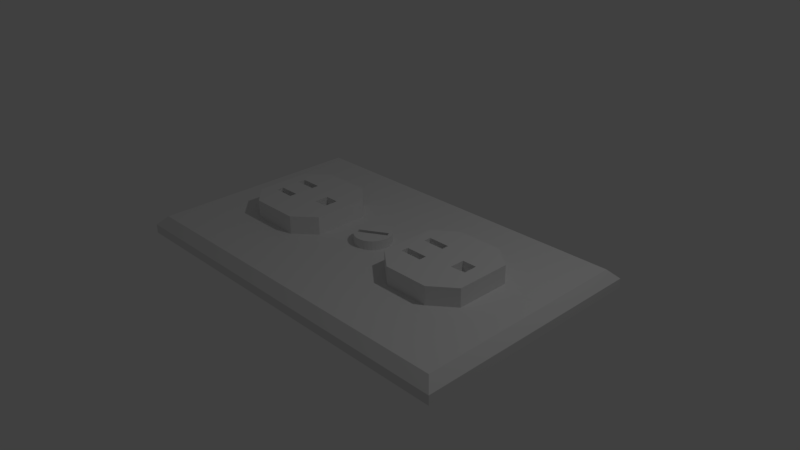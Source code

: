 # Source: socket.blend  (saved by Blender 2.77.0; exported with 4.5.12 LTS)
import bpy
from mathutils import Matrix  # noqa: F401  (used for matrix-valued properties, if any)

bpy.ops.wm.read_factory_settings(use_empty=True)
scene = bpy.context.scene
scene.name = 'Scene'

# ---- collections
col_collection_1 = bpy.data.collections.new('Collection 1'); scene.collection.children.link(col_collection_1)

# ---- materials (node trees are filled in below, after node groups)
mat_material = bpy.data.materials.new('Material')
mat_material.alpha_threshold = 0.0
mat_material.use_transparent_shadow = False
mat_material.roughness = 0.5
mat_material.line_color = (0.0, 0.0, 0.0, 1.0)

# ---- material node trees

# ---- world
world_world = bpy.data.worlds.new('World'); scene.world = world_world
world_world.color = (0.05088, 0.05088, 0.05088)
world_world.use_sun_shadow = False
world_world.sun_shadow_jitter_overblur = 0.0
world_world.cycles.sampling_method = 'MANUAL'

# ---- cameras
cam_camera = bpy.data.cameras.new('Camera')
cam_camera.clip_end = 100.0
cam_camera.lens = 35.0
cam_camera.sensor_width = 32.0
cam_camera.sensor_height = 18.0
cam_camera.ortho_scale = 7.314
cam_camera.dof.focus_distance = 0.0
cam_camera.dof.aperture_fstop = 128.0

# ---- lights
light_lamp = bpy.data.lights.new('Lamp', 'POINT')
light_lamp.transmission_factor = 0.0
light_lamp.cutoff_distance = 30.0
light_lamp.energy = 100.0
light_lamp.shadow_buffer_clip_start = 1.001
light_lamp.shadow_soft_size = 0.1
light_lamp.shadow_maximum_resolution = 0.006
light_lamp.use_absolute_resolution = True

# ---- meshes
me_cube = bpy.data.meshes.new('Cube')
me_cube.from_pydata([(1.463, -0.1, 0.4375), (1.663, -0.1, 0.4375), (1.463, 0.1, 0.4375), (1.663, 0.1, 0.4375), (1.463, 0.1, 0.3125), (1.463, -0.1, 0.3125), (1.663, -0.1, 0.3125), (1.663, 0.1, 0.3125), (0.7875, 0.1375, 0.4375), (1.088, 0.1375, 0.4375), (0.7875, 0.2375, 0.4375), (1.088, 0.2375, 0.4375), (0.7875, 0.2325, 0.3146), (0.7875, 0.1325, 0.3146), (1.088, 0.1325, 0.3146), (1.088, 0.2325, 0.3146), (0.7899, -0.2375, 0.4375), (1.09, -0.2375, 0.4375), (0.7875, -0.1375, 0.4375), (1.088, -0.1375, 0.4375), (0.7869, -0.1375, 0.3125), (0.7869, -0.2375, 0.3125), (1.088, -0.2375, 0.3125), (1.088, -0.1375, 0.3125), (-0.1576, -0.1271, 0.3125), (0.1888, 0.07294, 0.3125), (-0.1888, -0.07294, 0.3125), (0.1576, 0.1271, 0.3125), (-0.1888, -0.07294, 0.1875), (-0.1576, -0.1271, 0.1875), (0.1888, 0.07294, 0.1875), (0.1576, 0.1271, 0.1875), (-1.038, -0.1, 0.4375), (-0.8375, -0.1, 0.4375), (-1.038, 0.1, 0.4375), (-0.8375, 0.1, 0.4375), (-1.038, 0.1, 0.3125), (-1.038, -0.1, 0.3125), (-0.8375, -0.1, 0.3125), (-0.8375, 0.1, 0.3125), (-1.713, 0.1375, 0.4375), (-1.413, 0.1375, 0.4375), (-1.713, 0.2375, 0.4375), (-1.413, 0.2375, 0.4375), (-1.713, 0.2375, 0.3125), (-1.713, 0.1375, 0.3125), (-1.413, 0.1375, 0.3125), (-1.413, 0.2375, 0.3125), (-1.713, -0.2375, 0.4375), (-1.413, -0.2375, 0.4375), (-1.713, -0.1375, 0.4375), (-1.413, -0.1375, 0.4375), (-1.713, -0.1375, 0.3125), (-1.713, -0.2375, 0.3125), (-1.413, -0.2375, 0.3125), (-1.413, -0.1375, 0.3125), (0.0, 0.25, 0.0625), (0.0, 0.25, 0.3125), (0.04877, 0.2452, 0.0625), (0.04877, 0.2452, 0.3125), (0.09567, 0.231, 0.0625), (0.09567, 0.231, 0.3125), (0.1389, 0.2079, 0.0625), (0.1389, 0.2079, 0.3125), (0.1768, 0.1768, 0.0625), (0.1768, 0.1768, 0.3125), (0.2079, 0.1389, 0.0625), (0.2079, 0.1389, 0.3125), (0.231, 0.09567, 0.0625), (0.231, 0.09567, 0.3125), (0.2452, 0.04877, 0.0625), (0.2452, 0.04877, 0.3125), (0.25, 1.887e-08, 0.0625), (0.25, 1.887e-08, 0.3125), (0.2452, -0.04877, 0.0625), (0.2452, -0.04877, 0.3125), (0.231, -0.09567, 0.0625), (0.231, -0.09567, 0.3125), (0.2079, -0.1389, 0.0625), (0.2079, -0.1389, 0.3125), (0.1768, -0.1768, 0.0625), (0.1768, -0.1768, 0.3125), (0.1389, -0.2079, 0.0625), (0.1389, -0.2079, 0.3125), (0.09567, -0.231, 0.0625), (0.09567, -0.231, 0.3125), (0.04877, -0.2452, 0.0625), (0.04877, -0.2452, 0.3125), (-8.146e-08, -0.25, 0.0625), (-8.146e-08, -0.25, 0.3125), (-0.04877, -0.2452, 0.0625), (-0.04877, -0.2452, 0.3125), (-0.09567, -0.231, 0.0625), (-0.09567, -0.231, 0.3125), (-0.1389, -0.2079, 0.0625), (-0.1389, -0.2079, 0.3125), (-0.1768, -0.1768, 0.0625), (-0.1768, -0.1768, 0.3125), (-0.2079, -0.1389, 0.0625), (-0.2079, -0.1389, 0.3125), (-0.231, -0.09567, 0.0625), (-0.231, -0.09567, 0.3125), (-0.2452, -0.04877, 0.0625), (-0.2452, -0.04877, 0.3125), (-0.25, 2.414e-07, 0.0625), (-0.25, 2.414e-07, 0.3125), (-0.2452, 0.04877, 0.0625), (-0.2452, 0.04877, 0.3125), (-0.231, 0.09567, 0.0625), (-0.231, 0.09567, 0.3125), (-0.2079, 0.1389, 0.0625), (-0.2079, 0.1389, 0.3125), (-0.1768, 0.1768, 0.0625), (-0.1768, 0.1768, 0.3125), (-0.1389, 0.2079, 0.0625), (-0.1389, 0.2079, 0.3125), (-0.09567, 0.231, 0.0625), (-0.09567, 0.231, 0.3125), (-0.04877, 0.2452, 0.0625), (-0.04877, 0.2452, 0.3125), (-2.5, -1.5, 0.0625), (-2.5, -1.5, 0.1875), (-2.5, 1.5, 0.0625), (-2.5, 1.5, 0.1875), (2.5, -1.5, 0.0625), (2.5, -1.5, 0.1875), (2.5, 1.5, 0.0625), (2.5, 1.5, 0.1875), (2.625, 1.625, -0.0625), (2.625, -1.625, -0.0625), (-2.625, -1.625, -0.0625), (-2.625, 1.625, -0.0625), (2.625, 1.625, 0.0625), (2.625, -1.625, 0.0625), (-2.625, -1.625, 0.0625), (-2.625, 1.625, 0.0625), (-2.5, 0.0, 0.1875), (0.0, 1.5, 0.1875), (2.5, 0.0, 0.1875), (0.0, -1.5, 0.1875), (0.0, 0.0, 0.1875), (-2.5, 0.75, 0.1875), (1.25, 1.5, 0.1875), (2.5, -0.75, 0.1875), (-1.25, -1.5, 0.1875), (-2.5, -0.75, 0.1875), (-1.25, 1.5, 0.1875), (2.5, 0.75, 0.1875), (1.25, -1.5, 0.1875), (1.875, 0.0, 0.4375), (-1.25, -0.625, 0.1875), (0.0, -0.75, 0.1875), (0.0, 0.75, 0.1875), (1.25, 0.75, 0.1875), (1.25, -0.75, 0.1875), (-1.25, -0.75, 0.1875), (-1.25, 0.75, 0.1875), (-2.5, 1.125, 0.1875), (1.875, 1.5, 0.1875), (2.5, -1.125, 0.1875), (-1.875, -1.5, 0.1875), (-2.5, -0.375, 0.1875), (-0.625, 1.5, 0.1875), (2.5, 0.375, 0.1875), (0.625, -1.5, 0.1875), (-1.875, 0.0, 0.1875), (0.625, 0.0, 0.1875), (0.0, -1.125, 0.1875), (0.0, 0.375, 0.1875), (-2.5, 0.375, 0.1875), (0.625, 1.5, 0.1875), (2.5, -0.375, 0.1875), (-0.625, -1.5, 0.1875), (-2.5, -1.125, 0.1875), (-1.875, 1.5, 0.1875), (2.5, 1.125, 0.1875), (1.875, -1.5, 0.1875), (-0.625, 0.0, 0.1875), (1.875, 0.0, 0.1875), (0.0, -0.375, 0.1875), (0.0, 1.125, 0.1875), (0.625, 0.75, 0.1875), (1.875, 0.75, 0.1875), (1.25, 0.375, 0.1875), (1.25, 1.125, 0.1875), (0.625, -0.75, 0.1875), (1.875, -0.75, 0.1875), (1.25, -1.125, 0.1875), (1.25, -0.375, 0.1875), (-1.875, -0.75, 0.1875), (-0.625, -0.75, 0.1875), (-1.25, -1.125, 0.1875), (-1.25, -0.375, 0.1875), (-1.875, 0.75, 0.1875), (-0.625, 0.75, 0.1875), (-1.25, 0.375, 0.1875), (-1.25, 1.125, 0.1875), (-0.625, 1.125, 0.1875), (-0.625, 0.375, 0.1875), (-1.875, 0.375, 0.1875), (-0.625, -0.375, 0.1875), (-0.625, -1.125, 0.1875), (-1.875, -1.125, 0.1875), (1.875, -0.375, 0.1875), (1.875, -1.125, 0.1875), (0.625, -1.125, 0.1875), (1.875, 1.125, 0.1875), (1.875, 0.375, 0.1875), (0.625, 0.375, 0.1875), (0.625, 1.125, 0.1875), (0.625, -0.375, 0.1875), (-1.875, -0.375, 0.1875), (-1.875, 1.125, 0.1875), (-0.625, 0.0, 0.4375), (-1.25, 0.0, 0.4375), (-1.25, 0.375, 0.4375), (-1.875, 0.0, 0.4375), (-1.25, -0.375, 0.4375), (-0.625, 0.375, 0.4375), (-1.875, 0.375, 0.4375), (-0.625, -0.375, 0.4375), (-1.875, -0.375, 0.4375), (1.25, 0.0, 0.4375), (1.25, 0.375, 0.4375), (0.625, 0.0, 0.4375), (1.25, -0.375, 0.4375), (1.875, -0.375, 0.4375), (1.875, 0.375, 0.4375), (0.625, 0.375, 0.4375), (0.625, -0.375, 0.4375), (-1.594, -0.625, 0.1875), (-1.25, -0.625, 0.4375), (-1.594, -0.625, 0.4375), (-0.9063, -0.625, 0.1875), (-1.25, -0.625, 0.1875), (-0.9063, -0.625, 0.4375), (-1.25, -0.625, 0.4375), (-0.9063, 0.625, 0.1875), (-0.9063, 0.625, 0.4375), (-1.25, 0.625, 0.1875), (-1.25, 0.625, 0.4375), (-1.594, 0.625, 0.4375), (-1.594, 0.625, 0.1875), (-1.25, 0.625, 0.1875), (-1.25, 0.625, 0.4375), (1.25, -0.625, 0.4375), (1.25, -0.625, 0.1875), (1.562, -0.625, 0.1875), (1.562, -0.625, 0.4375), (0.9375, -0.625, 0.1875), (0.9375, -0.625, 0.4375), (0.9375, 0.625, 0.4375), (0.9375, 0.625, 0.1875), (1.563, 0.625, 0.1875), (1.25, 0.625, 0.1875), (1.563, 0.625, 0.4375), (1.25, 0.625, 0.4375), (0.7869, -0.2375, 0.4375), (1.087, -0.2375, 0.4375), (1.088, -0.1375, 0.4375), (0.7869, -0.1375, 0.4375), (0.7875, 0.1375, 0.4375), (1.087, 0.1375, 0.4375), (1.087, 0.2375, 0.4375), (0.7875, 0.2375, 0.4375), (1.663, 0.0, 0.4375), (1.463, 0.0, 0.4375), (1.462, -0.1, 0.4375), (1.662, -0.1, 0.4375), (1.663, 0.1, 0.4375), (1.463, 0.1, 0.4375), (-1.713, -0.2375, 0.4375), (-1.413, -0.2375, 0.4375), (-1.413, -0.1375, 0.4375), (-1.713, -0.1375, 0.4375), (-1.713, 0.1375, 0.4375), (-1.413, 0.1375, 0.4375), (-1.413, 0.2375, 0.4375), (-1.713, 0.2375, 0.4375), (-0.8375, 0.0, 0.4375), (-1.038, 0.0, 0.4375), (-1.038, -0.1, 0.4375), (-0.8375, -0.1, 0.4375), (-0.8375, 0.1, 0.4375), (-1.038, 0.1, 0.4375), (-0.1576, -0.1271, 0.3125), (0.1888, 0.07294, 0.3125), (0.1576, 0.1271, 0.3125), (-0.1888, -0.07294, 0.3125)], [], [(5, 6, 7, 4), (1, 3, 7, 6), (2, 0, 5, 4), (3, 2, 4, 7), (0, 1, 6, 5), (13, 14, 15, 12), (11, 10, 12, 15), (8, 9, 14, 13), (9, 11, 15, 14), (10, 8, 13, 12), (21, 22, 23, 20), (19, 18, 20, 23), (16, 17, 22, 21), (17, 19, 23, 22), (18, 16, 21, 20), (29, 30, 31, 28), (25, 27, 31, 30), (26, 24, 29, 28), (27, 26, 28, 31), (24, 25, 30, 29), (37, 38, 39, 36), (34, 32, 37, 36), (35, 34, 36, 39), (32, 33, 38, 37), (33, 35, 39, 38), (45, 46, 47, 44), (43, 42, 44, 47), (40, 41, 46, 45), (41, 43, 47, 46), (42, 40, 45, 44), (53, 54, 55, 52), (49, 51, 55, 54), (50, 48, 53, 52), (51, 50, 52, 55), (48, 49, 54, 53), (56, 57, 59, 58), (58, 59, 61, 60), (60, 61, 63, 62), (62, 63, 65, 64), (64, 65, 67, 66), (66, 67, 69, 68), (68, 69, 71, 70), (70, 71, 73, 72), (72, 73, 75, 74), (74, 75, 77, 76), (76, 77, 79, 78), (78, 79, 81, 80), (80, 81, 83, 82), (82, 83, 85, 84), (84, 85, 87, 86), (86, 87, 89, 88), (88, 89, 91, 90), (90, 91, 93, 92), (92, 93, 95, 94), (94, 95, 97, 96), (96, 97, 99, 98), (98, 99, 101, 100), (100, 101, 103, 102), (102, 103, 105, 104), (104, 105, 107, 106), (106, 107, 109, 108), (108, 109, 111, 110), (110, 111, 113, 112), (112, 113, 115, 114), (114, 115, 117, 116), (59, 57, 119, 117, 115, 113, 111, 109, 107, 105, 103, 101, 288, 287, 286, 69, 67, 65, 63, 61), (116, 117, 119, 118), (118, 119, 57, 56), (56, 58, 60, 62, 64, 66, 68, 70, 72, 74, 76, 78, 80, 82, 84, 86, 88, 90, 92, 94, 96, 98, 100, 102, 104, 106, 108, 110, 112, 114, 116, 118), (121, 173, 145, 161, 136, 169, 141, 157, 123, 122, 120), (123, 174, 146, 162, 137, 170, 142, 158, 127, 126, 122), (127, 175, 147, 163, 138, 171, 143, 159, 125, 124, 126), (125, 176, 148, 164, 139, 172, 144, 160, 121, 120, 124), (120, 122, 126, 124), (212, 174, 123, 157), (128, 129, 130, 131), (132, 135, 134, 133), (128, 132, 133, 129), (129, 133, 134, 130), (130, 134, 135, 131), (132, 128, 131, 135), (121, 134, 133, 125, 176, 148, 164, 139, 172, 144, 160), (123, 135, 134, 121, 173, 145, 161, 136, 169, 141, 157), (127, 132, 135, 123, 174, 146, 162, 137, 170, 142, 158), (125, 133, 132, 127, 175, 147, 163, 138, 171, 143, 159), (211, 165, 136, 161), (210, 166, 140, 179), (209, 170, 137, 180), (208, 181, 152, 168), (207, 182, 153, 183), (206, 158, 142, 184), (205, 185, 151, 167), (204, 186, 154, 187), (225, 229, 250, 245), (202, 189, 145, 173), (201, 190, 155, 191), (200, 177, 213, 220), (199, 193, 141, 169), (198, 194, 156, 195), (197, 162, 146, 196), (194, 197, 196, 156), (152, 180, 197, 194), (180, 137, 162, 197), (165, 211, 221, 216), (140, 168, 198, 177), (168, 152, 194, 198), (165, 199, 169, 136), (177, 198, 218, 213), (195, 156, 193, 199), (190, 200, 192, 155), (151, 179, 200, 190), (179, 140, 177, 200), (172, 201, 191, 144), (139, 167, 201, 172), (167, 151, 190, 201), (160, 202, 173, 121), (144, 191, 202, 160), (191, 155, 189, 202), (186, 203, 188, 154), (143, 171, 203, 186), (171, 138, 178, 203), (176, 204, 187, 148), (125, 159, 204, 176), (159, 143, 186, 204), (164, 205, 167, 139), (148, 187, 205, 164), (187, 154, 185, 205), (182, 206, 184, 153), (147, 175, 206, 182), (175, 127, 158, 206), (166, 210, 229, 224), (138, 163, 207, 178), (163, 147, 182, 207), (166, 208, 168, 140), (229, 210, 249, 250), (183, 153, 181, 208), (181, 209, 180, 152), (153, 184, 209, 181), (184, 142, 170, 209), (185, 210, 179, 151), (154, 188, 210, 185), (208, 166, 224, 228), (189, 211, 161, 145), (155, 192, 211, 189), (199, 165, 216, 219), (193, 212, 157, 141), (156, 196, 212, 193), (196, 146, 174, 212), (220, 213, 279, 282, 281, 280, 214, 217), (213, 218, 215, 214, 280, 284, 283, 279), (214, 276, 275, 278, 219, 216), (217, 272, 271, 274, 216, 221), (198, 195, 239, 237), (221, 211, 230, 232), (219, 215, 244, 241), (220, 217, 236, 235), (226, 149, 265, 268, 267, 266, 222, 225), (149, 227, 223, 222, 266, 270, 269, 265), (222, 223, 263, 262, 261, 264, 228, 224), (225, 222, 259, 258, 257, 229), (178, 207, 227, 149), (228, 223, 256, 251), (203, 178, 149, 226), (208, 228, 251, 252), (230, 150, 231, 232), (217, 221, 232, 231), (211, 192, 150, 230), (192, 217, 231, 150), (234, 233, 235, 236), (217, 192, 234, 236), (200, 220, 235, 233), (192, 200, 233, 234), (237, 239, 240, 238), (218, 198, 237, 238), (215, 218, 238, 240), (195, 215, 240, 239), (243, 242, 241, 244), (195, 199, 242, 243), (199, 219, 241, 242), (215, 195, 243, 244), (249, 246, 245, 250), (246, 247, 248, 245), (188, 203, 247, 246), (210, 188, 246, 249), (226, 225, 245, 248), (203, 226, 248, 247), (253, 254, 256, 255), (254, 252, 251, 256), (223, 227, 255, 256), (207, 183, 254, 253), (227, 207, 253, 255), (183, 208, 252, 254), (229, 257, 260, 259, 222, 224), (228, 264, 263, 223), (216, 274, 273, 272, 217, 214), (219, 278, 277, 276, 214, 215), (69, 286, 285, 288, 101, 99, 97, 95, 93, 91, 89, 87, 85, 83, 81, 79, 77, 75, 73, 71)])
_uv = me_cube.uv_layers.new(name='UVMap')
_uv.uv.foreach_set('vector', [0.5147, 0.4356, 0.531, 0.4356, 0.531, 0.4519, 0.5147, 0.4519, 0.4714, 0.431, 0.4641, 0.4294, 0.4512, 0.4188, 0.4819, 0.4188, 0.4633, 0.4368, 0.4706, 0.4384, 0.4835, 0.449, 0.4528, 0.449, 0.4641, 0.4294, 0.4633, 0.4368, 0.4528, 0.449, 0.4512, 0.4188, 0.4706, 0.4384, 0.4714, 0.431, 0.4819, 0.4188, 0.4835, 0.449, 0.4248, 0.45, 0.4492, 0.45, 0.4492, 0.4581, 0.4248, 0.4581, 0.5227, 0.3444, 0.5214, 0.3519, 0.5125, 0.3691, 0.5125, 0.3272, 0.5248, 0.3525, 0.5261, 0.3439, 0.5343, 0.3306, 0.5347, 0.3663, 0.5261, 0.3439, 0.5227, 0.3444, 0.5125, 0.3272, 0.5343, 0.3306, 0.5214, 0.3519, 0.5248, 0.3525, 0.5347, 0.3663, 0.5125, 0.3691, 0.3998, 0.45, 0.4243, 0.45, 0.4243, 0.4581, 0.3998, 0.4581, 0.4582, 0.3728, 0.4519, 0.3736, 0.4397, 0.3682, 0.4728, 0.3583, 0.4525, 0.3763, 0.4581, 0.3751, 0.4813, 0.3856, 0.439, 0.3856, 0.4581, 0.3751, 0.4582, 0.3728, 0.4728, 0.3583, 0.4813, 0.3856, 0.4519, 0.3736, 0.4525, 0.3763, 0.439, 0.3856, 0.4397, 0.3682, 0.3472, 0.4503, 0.3798, 0.4503, 0.3798, 0.4554, 0.3472, 0.4554, 0.4902, 0.3861, 0.4932, 0.4043, 0.4707, 0.397, 0.471, 0.395, 0.442, 0.4043, 0.439, 0.3861, 0.4615, 0.3934, 0.4612, 0.3954, 0.4932, 0.4043, 0.442, 0.4043, 0.4612, 0.3954, 0.4707, 0.397, 0.439, 0.3861, 0.4902, 0.3861, 0.471, 0.395, 0.4615, 0.3934, 0.5147, 0.4188, 0.531, 0.4188, 0.531, 0.4351, 0.5147, 0.4351, 0.484, 0.4512, 0.484, 0.4204, 0.4962, 0.4309, 0.4946, 0.4382, 0.5142, 0.4496, 0.484, 0.4512, 0.4946, 0.4382, 0.502, 0.4391, 0.484, 0.4204, 0.5142, 0.4188, 0.5036, 0.4318, 0.4962, 0.4309, 0.5142, 0.4188, 0.5142, 0.4496, 0.502, 0.4391, 0.5036, 0.4318, 0.2974, 0.4503, 0.3218, 0.4503, 0.3218, 0.4585, 0.2974, 0.4585, 0.5196, 0.396, 0.5112, 0.3944, 0.4937, 0.3861, 0.5334, 0.3861, 0.5107, 0.398, 0.5192, 0.3995, 0.5366, 0.4078, 0.4969, 0.4078, 0.5192, 0.3995, 0.5196, 0.396, 0.5334, 0.3861, 0.5366, 0.4078, 0.5112, 0.3944, 0.5107, 0.398, 0.4969, 0.4078, 0.4937, 0.3861, 0.3223, 0.4503, 0.3467, 0.4503, 0.3467, 0.4585, 0.3223, 0.4585, 0.4986, 0.3526, 0.5022, 0.3531, 0.512, 0.3669, 0.4903, 0.3701, 0.5038, 0.3446, 0.5002, 0.3442, 0.4903, 0.3303, 0.512, 0.3272, 0.5022, 0.3531, 0.5038, 0.3446, 0.512, 0.3272, 0.512, 0.3669, 0.5002, 0.3442, 0.4986, 0.3526, 0.4903, 0.3701, 0.4903, 0.3303, 0.4944, 0.295, 0.4956, 0.2873, 0.4984, 0.2862, 0.4953, 0.2953, 0.4953, 0.2953, 0.4984, 0.2862, 0.5027, 0.2847, 0.4962, 0.2959, 0.4962, 0.2959, 0.5027, 0.2847, 0.5108, 0.2826, 0.497, 0.2966, 0.497, 0.2966, 0.5108, 0.2826, 0.5169, 0.2869, 0.4976, 0.2974, 0.4976, 0.2974, 0.5169, 0.2869, 0.5206, 0.294, 0.498, 0.2983, 0.498, 0.2983, 0.5206, 0.294, 0.5174, 0.3017, 0.4981, 0.2993, 0.4981, 0.2993, 0.5174, 0.3017, 0.5117, 0.306, 0.498, 0.3004, 0.498, 0.3004, 0.5117, 0.306, 0.5064, 0.3075, 0.4977, 0.3013, 0.4977, 0.3013, 0.5064, 0.3075, 0.503, 0.3082, 0.4972, 0.3022, 0.4972, 0.3022, 0.503, 0.3082, 0.5006, 0.3086, 0.4966, 0.303, 0.4966, 0.303, 0.5006, 0.3086, 0.4988, 0.3091, 0.4959, 0.3036, 0.4959, 0.3036, 0.4988, 0.3091, 0.4973, 0.3095, 0.4951, 0.3041, 0.4951, 0.3041, 0.4973, 0.3095, 0.4958, 0.31, 0.4944, 0.3044, 0.4944, 0.3044, 0.4958, 0.31, 0.4943, 0.3105, 0.4935, 0.3045, 0.4935, 0.3045, 0.4943, 0.3105, 0.4927, 0.3112, 0.4927, 0.3045, 0.4927, 0.3045, 0.4927, 0.3112, 0.4906, 0.312, 0.4918, 0.3043, 0.4918, 0.3043, 0.4906, 0.312, 0.4878, 0.3131, 0.4909, 0.304, 0.4909, 0.304, 0.4878, 0.3131, 0.4835, 0.3146, 0.49, 0.3035, 0.49, 0.3035, 0.4835, 0.3146, 0.4754, 0.3167, 0.4892, 0.3028, 0.4892, 0.3028, 0.4754, 0.3167, 0.4692, 0.3125, 0.4886, 0.3019, 0.4886, 0.3019, 0.4692, 0.3125, 0.4655, 0.3053, 0.4882, 0.301, 0.4882, 0.301, 0.4655, 0.3053, 0.4687, 0.2976, 0.4881, 0.3, 0.4881, 0.3, 0.4687, 0.2976, 0.4744, 0.2933, 0.4882, 0.2989, 0.4882, 0.2989, 0.4744, 0.2933, 0.4797, 0.2918, 0.4885, 0.298, 0.4885, 0.298, 0.4797, 0.2918, 0.4832, 0.2911, 0.489, 0.2971, 0.489, 0.2971, 0.4832, 0.2911, 0.4856, 0.2907, 0.4896, 0.2963, 0.4896, 0.2963, 0.4856, 0.2907, 0.4874, 0.2902, 0.4903, 0.2957, 0.4903, 0.2957, 0.4874, 0.2902, 0.4889, 0.2898, 0.4911, 0.2953, 0.4911, 0.2953, 0.4889, 0.2898, 0.4904, 0.2893, 0.4918, 0.2949, 0.4918, 0.2949, 0.4904, 0.2893, 0.4919, 0.2888, 0.4927, 0.2948, 0.4984, 0.2862, 0.4956, 0.2873, 0.4935, 0.2881, 0.4919, 0.2888, 0.4904, 0.2893, 0.4889, 0.2898, 0.4874, 0.2902, 0.4856, 0.2907, 0.4832, 0.2911, 0.4797, 0.2918, 0.4744, 0.2933, 0.4687, 0.2976, 0.4542, 0.2725, 0.547, 0.2728, 0.5319, 0.3267, 0.5174, 0.3017, 0.5206, 0.294, 0.5169, 0.2869, 0.5108, 0.2826, 0.5027, 0.2847, 0.4927, 0.2948, 0.4919, 0.2888, 0.4935, 0.2881, 0.4935, 0.2948, 0.4935, 0.2948, 0.4935, 0.2881, 0.4956, 0.2873, 0.4944, 0.295, 0.4944, 0.295, 0.4953, 0.2953, 0.4962, 0.2959, 0.497, 0.2966, 0.4976, 0.2974, 0.498, 0.2983, 0.4981, 0.2993, 0.498, 0.3004, 0.4977, 0.3013, 0.4972, 0.3022, 0.4966, 0.303, 0.4959, 0.3036, 0.4951, 0.3041, 0.4944, 0.3044, 0.4935, 0.3045, 0.4927, 0.3045, 0.4918, 0.3043, 0.4909, 0.304, 0.49, 0.3035, 0.4892, 0.3028, 0.4886, 0.3019, 0.4882, 0.301, 0.4881, 0.3, 0.4882, 0.2989, 0.4885, 0.298, 0.489, 0.2971, 0.4896, 0.2963, 0.4903, 0.2957, 0.4911, 0.2953, 0.4918, 0.2949, 0.4927, 0.2948, 0.4935, 0.2948, 0.464, 0.7276, 0.4623, 0.7128, 0.4623, 0.6944, 0.4628, 0.6728, 0.4636, 0.6489, 0.4648, 0.6215, 0.4673, 0.5768, 0.4726, 0.5019, 0.4818, 0.4664, 0.4893, 0.4746, 0.4671, 0.725, 0.4818, 0.4664, 0.5355, 0.4608, 0.6876, 0.4602, 0.7662, 0.4613, 0.8085, 0.4625, 0.8321, 0.4636, 0.8525, 0.4645, 0.8705, 0.4655, 0.8875, 0.467, 0.8843, 0.4697, 0.4893, 0.4746, 0.8875, 0.467, 0.8892, 0.4819, 0.8892, 0.5003, 0.8886, 0.5219, 0.8878, 0.5458, 0.8866, 0.5732, 0.8841, 0.6179, 0.8788, 0.6927, 0.8696, 0.7283, 0.8621, 0.72, 0.8843, 0.4697, 0.8696, 0.7283, 0.8159, 0.7338, 0.6638, 0.7345, 0.5852, 0.7334, 0.5429, 0.7321, 0.5193, 0.7311, 0.4989, 0.7301, 0.4809, 0.7291, 0.464, 0.7276, 0.4671, 0.725, 0.8621, 0.72, 0.4671, 0.725, 0.4893, 0.4746, 0.8843, 0.4697, 0.8621, 0.72, 0.07172, 0.7153, 0.07123, 0.7529, 0.007663, 0.7515, 0.0085, 0.7133, 0.2863, 0.4447, 0.01297, 0.419, 0.01081, 0.01529, 0.2841, 0.04101, 0.8897, 0.9997, 0.4623, 0.9996, 0.4623, 0.735, 0.8898, 0.7351, 0.2863, 0.4447, 0.2969, 0.4597, 0.0002506, 0.4292, 0.01297, 0.419, 0.01297, 0.419, 0.0002506, 0.4292, 0.0002506, 0.0002506, 0.01081, 0.01529, 0.01081, 0.01529, 0.0002506, 0.0002506, 0.2969, 0.03078, 0.2841, 0.04101, 0.2969, 0.4597, 0.2863, 0.4447, 0.2841, 0.04101, 0.2969, 0.03078, 0.3109, 0.01607, 0.2974, 0.001234, 0.7348, 0.0002506, 0.7199, 0.01373, 0.6669, 0.01442, 0.6084, 0.0151, 0.5544, 0.01563, 0.5042, 0.01587, 0.4583, 0.01585, 0.4118, 0.01594, 0.363, 0.01623, 0.3124, 0.2584, 0.2974, 0.272, 0.2974, 0.001234, 0.3109, 0.01607, 0.3115, 0.05049, 0.3119, 0.0842, 0.3119, 0.1154, 0.3116, 0.1439, 0.3121, 0.1696, 0.3121, 0.1988, 0.3123, 0.2285, 0.7224, 0.2571, 0.736, 0.272, 0.2974, 0.272, 0.3124, 0.2584, 0.3659, 0.2579, 0.4244, 0.2573, 0.4785, 0.2569, 0.5284, 0.2568, 0.5746, 0.2569, 0.6215, 0.2569, 0.6704, 0.2568, 0.7199, 0.01373, 0.7348, 0.0002506, 0.736, 0.272, 0.7224, 0.2571, 0.7217, 0.223, 0.7212, 0.1899, 0.7209, 0.1593, 0.7208, 0.1307, 0.7207, 0.1019, 0.7205, 0.07285, 0.7202, 0.04339, 0.073, 0.5745, 0.06361, 0.6047, 0.01047, 0.6052, 0.01075, 0.5727, 0.3037, 0.5682, 0.2964, 0.6022, 0.2419, 0.6039, 0.2399, 0.5697, 0.3009, 0.7038, 0.3013, 0.7353, 0.2488, 0.7379, 0.2465, 0.705, 0.305, 0.6363, 0.3019, 0.6713, 0.2447, 0.6707, 0.2434, 0.6367, 0.3909, 0.6335, 0.3985, 0.6677, 0.3496, 0.677, 0.3491, 0.6549, 0.4022, 0.6994, 0.4052, 0.7308, 0.3522, 0.7354, 0.3508, 0.705, 0.2945, 0.4956, 0.2965, 0.5305, 0.238, 0.5339, 0.2369, 0.4979, 0.4027, 0.4992, 0.3983, 0.5323, 0.3493, 0.5224, 0.3503, 0.4929, 0.3756, 0.3191, 0.3325, 0.3087, 0.3568, 0.2946, 0.3812, 0.2989, 0.06179, 0.5015, 0.06546, 0.5374, 0.008672, 0.5423, 0.004374, 0.5076, 0.178, 0.4976, 0.1771, 0.5342, 0.1211, 0.5261, 0.1204, 0.4949, 0.163, 0.5852, 0.1849, 0.6053, 0.1576, 0.605, 0.1573, 0.5885, 0.07414, 0.6352, 0.07304, 0.6774, 0.009681, 0.6749, 0.01137, 0.6364, 0.1788, 0.6349, 0.187, 0.6735, 0.1318, 0.6856, 0.1308, 0.6628, 0.1906, 0.7096, 0.1943, 0.7442, 0.1342, 0.7526, 0.1323, 0.7172, 0.187, 0.6735, 0.1906, 0.7096, 0.1323, 0.7172, 0.1318, 0.6856, 0.2447, 0.6707, 0.2465, 0.705, 0.1906, 0.7096, 0.187, 0.6735, 0.2465, 0.705, 0.2488, 0.7379, 0.1943, 0.7442, 0.1906, 0.7096, 0.06466, 0.6047, 0.08901, 0.5834, 0.09615, 0.5874, 0.09159, 0.6047, 0.2419, 0.6039, 0.2434, 0.6367, 0.1788, 0.6349, 0.1858, 0.6053, 0.2434, 0.6367, 0.2447, 0.6707, 0.187, 0.6735, 0.1788, 0.6349, 0.06361, 0.6047, 0.07414, 0.6352, 0.01137, 0.6364, 0.01047, 0.6052, 0.1849, 0.6053, 0.1639, 0.6267, 0.1571, 0.6236, 0.1576, 0.605, 0.1308, 0.6628, 0.1318, 0.6856, 0.07304, 0.6774, 0.07414, 0.6352, 0.1771, 0.5342, 0.1765, 0.576, 0.1223, 0.5489, 0.1211, 0.5261, 0.238, 0.5339, 0.2399, 0.5697, 0.1765, 0.576, 0.1771, 0.5342, 0.2399, 0.5697, 0.2419, 0.6039, 0.1858, 0.6053, 0.1765, 0.576, 0.1786, 0.4623, 0.178, 0.4976, 0.1204, 0.4949, 0.1194, 0.4602, 0.2364, 0.4628, 0.2369, 0.4979, 0.178, 0.4976, 0.1786, 0.4623, 0.2369, 0.4979, 0.238, 0.5339, 0.1771, 0.5342, 0.178, 0.4976, 0.05832, 0.4659, 0.06179, 0.5015, 0.004374, 0.5076, 0.0002506, 0.4726, 0.1194, 0.4602, 0.1204, 0.4949, 0.06179, 0.5015, 0.05832, 0.4659, 0.1204, 0.4949, 0.1211, 0.5261, 0.06546, 0.5374, 0.06179, 0.5015, 0.3983, 0.5323, 0.3925, 0.5678, 0.3485, 0.545, 0.3493, 0.5224, 0.4544, 0.5388, 0.4508, 0.5724, 0.3925, 0.5678, 0.3983, 0.5323, 0.4508, 0.5724, 0.4502, 0.6018, 0.3989, 0.601, 0.3925, 0.5678, 0.4064, 0.4662, 0.4027, 0.4992, 0.3503, 0.4929, 0.3515, 0.4602, 0.4618, 0.4723, 0.4581, 0.5055, 0.4027, 0.4992, 0.4064, 0.4662, 0.4581, 0.5055, 0.4544, 0.5388, 0.3983, 0.5323, 0.4027, 0.4992, 0.2936, 0.4611, 0.2945, 0.4956, 0.2369, 0.4979, 0.2364, 0.4628, 0.3515, 0.4602, 0.3503, 0.4929, 0.2945, 0.4956, 0.2936, 0.4611, 0.3503, 0.4929, 0.3493, 0.5224, 0.2965, 0.5305, 0.2945, 0.4956, 0.3985, 0.6677, 0.4022, 0.6994, 0.3508, 0.705, 0.3496, 0.677, 0.4507, 0.6629, 0.454, 0.694, 0.4022, 0.6994, 0.3985, 0.6677, 0.454, 0.694, 0.4573, 0.7253, 0.4052, 0.7308, 0.4022, 0.6994, 0.2974, 0.3293, 0.3136, 0.2911, 0.3325, 0.3087, 0.3215, 0.3348, 0.4502, 0.6018, 0.4492, 0.6345, 0.3909, 0.6335, 0.3989, 0.601, 0.4492, 0.6345, 0.4507, 0.6629, 0.3985, 0.6677, 0.3909, 0.6335, 0.2964, 0.6022, 0.305, 0.6363, 0.2434, 0.6367, 0.2419, 0.6039, 0.3325, 0.3087, 0.3136, 0.2911, 0.353, 0.2725, 0.3568, 0.2946, 0.3491, 0.6549, 0.3496, 0.677, 0.3019, 0.6713, 0.305, 0.6363, 0.3019, 0.6713, 0.3009, 0.7038, 0.2465, 0.705, 0.2447, 0.6707, 0.3496, 0.677, 0.3508, 0.705, 0.3009, 0.7038, 0.3019, 0.6713, 0.3508, 0.705, 0.3522, 0.7354, 0.3013, 0.7353, 0.3009, 0.7038, 0.2965, 0.5305, 0.3037, 0.5682, 0.2399, 0.5697, 0.238, 0.5339, 0.3493, 0.5224, 0.3485, 0.545, 0.3037, 0.5682, 0.2965, 0.5305, 0.2974, 0.3682, 0.2974, 0.3293, 0.3215, 0.3348, 0.3183, 0.3626, 0.06546, 0.5374, 0.073, 0.5745, 0.01075, 0.5727, 0.008672, 0.5423, 0.1211, 0.5261, 0.1223, 0.5489, 0.073, 0.5745, 0.06546, 0.5374, 0.0889, 0.6251, 0.06466, 0.6047, 0.09159, 0.6047, 0.09522, 0.6211, 0.07304, 0.6774, 0.07172, 0.7153, 0.0085, 0.7133, 0.009681, 0.6749, 0.1318, 0.6856, 0.1323, 0.7172, 0.07172, 0.7153, 0.07304, 0.6774, 0.1323, 0.7172, 0.1342, 0.7526, 0.07123, 0.7529, 0.07172, 0.7153, 0.4507, 0.4188, 0.4507, 0.4493, 0.5397, 0.4351, 0.5315, 0.4351, 0.5315, 0.4188, 0.5397, 0.4188, 0.3998, 0.4493, 0.3998, 0.4188, 0.4898, 0.3273, 0.4898, 0.3578, 0.439, 0.3578, 0.439, 0.3273, 0.5433, 0.377, 0.5352, 0.377, 0.5352, 0.3608, 0.5433, 0.3608, 0.1255, 0.6058, 0.1159, 0.6133, 0.1009, 0.6124, 0.1007, 0.6168, 0.09522, 0.6211, 0.09159, 0.6047, 0.1298, 0.5819, 0.1178, 0.5925, 0.1023, 0.5929, 0.1018, 0.5979, 0.09159, 0.6047, 0.09615, 0.5874, 0.1788, 0.6349, 0.1308, 0.6628, 0.1468, 0.6424, 0.1584, 0.6398, 0.09615, 0.5874, 0.08901, 0.5834, 0.09566, 0.5707, 0.1017, 0.578, 0.09522, 0.6211, 0.1252, 0.629, 0.1092, 0.6359, 0.102, 0.6307, 0.1573, 0.5885, 0.1298, 0.5819, 0.1444, 0.5752, 0.1512, 0.5799, 0.3993, 0.4188, 0.3993, 0.4493, 0.5433, 0.3435, 0.5352, 0.3435, 0.5352, 0.3272, 0.5433, 0.3272, 0.3486, 0.4493, 0.3486, 0.4188, 0.3481, 0.4194, 0.3481, 0.4498, 0.2974, 0.4498, 0.2974, 0.4194, 0.5352, 0.344, 0.5433, 0.344, 0.5433, 0.3603, 0.5352, 0.3603, 0.3685, 0.3464, 0.3616, 0.3742, 0.3522, 0.3607, 0.354, 0.3534, 0.3321, 0.3483, 0.3307, 0.3557, 0.3183, 0.3626, 0.3215, 0.3348, 0.3756, 0.3191, 0.3685, 0.3464, 0.3594, 0.3334, 0.3613, 0.3261, 0.34, 0.3205, 0.3325, 0.3087, 0.4341, 0.3632, 0.4212, 0.3979, 0.4032, 0.3824, 0.4114, 0.3569, 0.3183, 0.3626, 0.3616, 0.3742, 0.3569, 0.394, 0.3345, 0.3852, 0.4385, 0.3277, 0.4341, 0.3632, 0.4114, 0.3569, 0.4185, 0.3314, 0.2974, 0.3682, 0.3183, 0.3626, 0.3345, 0.3852, 0.3185, 0.4053, 0.09566, 0.5707, 0.1072, 0.568, 0.1087, 0.5742, 0.1017, 0.578, 0.1298, 0.5819, 0.09615, 0.5874, 0.1017, 0.578, 0.1087, 0.5742, 0.073, 0.5745, 0.1223, 0.5489, 0.1072, 0.568, 0.09547, 0.5705, 0.1223, 0.5489, 0.1298, 0.5819, 0.1087, 0.5742, 0.1072, 0.568, 0.1459, 0.5702, 0.1574, 0.5725, 0.1512, 0.5799, 0.1444, 0.5752, 0.1298, 0.5819, 0.1223, 0.5489, 0.1459, 0.5702, 0.1444, 0.5752, 0.163, 0.5852, 0.1573, 0.5885, 0.1512, 0.5799, 0.1574, 0.5725, 0.1223, 0.5489, 0.1765, 0.576, 0.1576, 0.5723, 0.1459, 0.5702, 0.1582, 0.6395, 0.1468, 0.6424, 0.1452, 0.6363, 0.152, 0.6325, 0.1571, 0.6236, 0.1639, 0.6267, 0.1582, 0.6395, 0.152, 0.6325, 0.1252, 0.629, 0.1571, 0.6236, 0.152, 0.6325, 0.1452, 0.6363, 0.1308, 0.6628, 0.1252, 0.629, 0.1452, 0.6363, 0.1468, 0.6424, 0.1075, 0.6412, 0.09524, 0.6386, 0.102, 0.6307, 0.1092, 0.6359, 0.1308, 0.6628, 0.07414, 0.6352, 0.09503, 0.6389, 0.1075, 0.6412, 0.0889, 0.6251, 0.09522, 0.6211, 0.102, 0.6307, 0.09524, 0.6386, 0.1252, 0.629, 0.1308, 0.6628, 0.1075, 0.6412, 0.1092, 0.6359, 0.353, 0.2725, 0.3878, 0.2743, 0.3812, 0.2989, 0.3568, 0.2946, 0.3878, 0.2743, 0.4205, 0.2896, 0.4036, 0.3088, 0.3812, 0.2989, 0.3485, 0.545, 0.3925, 0.5678, 0.3666, 0.5646, 0.3487, 0.5641, 0.3037, 0.5682, 0.3485, 0.545, 0.3487, 0.5641, 0.331, 0.5652, 0.4185, 0.3314, 0.3756, 0.3191, 0.3812, 0.2989, 0.4036, 0.3088, 0.4385, 0.3277, 0.4185, 0.3314, 0.4036, 0.3088, 0.4205, 0.2896, 0.3856, 0.4178, 0.3518, 0.4183, 0.3569, 0.394, 0.3807, 0.3969, 0.3518, 0.4183, 0.3185, 0.4053, 0.3345, 0.3852, 0.3569, 0.394, 0.3616, 0.3742, 0.4032, 0.3824, 0.3807, 0.3969, 0.3569, 0.394, 0.3909, 0.6335, 0.3491, 0.6549, 0.3482, 0.6376, 0.3639, 0.6362, 0.4032, 0.3824, 0.4212, 0.3979, 0.3856, 0.4178, 0.3807, 0.3969, 0.3491, 0.6549, 0.305, 0.6363, 0.3325, 0.6382, 0.3482, 0.6376, 0.3325, 0.3087, 0.34, 0.3205, 0.3376, 0.3277, 0.3594, 0.3334, 0.3685, 0.3464, 0.3215, 0.3348, 0.3183, 0.3626, 0.3307, 0.3557, 0.3522, 0.3607, 0.3616, 0.3742, 0.09159, 0.6047, 0.1018, 0.5979, 0.1176, 0.5982, 0.1178, 0.5925, 0.1298, 0.5819, 0.1255, 0.6058, 0.09522, 0.6211, 0.1007, 0.6168, 0.1156, 0.619, 0.1159, 0.6133, 0.1255, 0.6058, 0.1252, 0.629, 0.5174, 0.3017, 0.5319, 0.3267, 0.439, 0.3267, 0.4542, 0.2725, 0.4687, 0.2976, 0.4655, 0.3053, 0.4692, 0.3125, 0.4754, 0.3167, 0.4835, 0.3146, 0.4878, 0.3131, 0.4906, 0.312, 0.4927, 0.3112, 0.4943, 0.3105, 0.4958, 0.31, 0.4973, 0.3095, 0.4988, 0.3091, 0.5006, 0.3086, 0.503, 0.3082, 0.5064, 0.3075, 0.5117, 0.306])
me_cube.materials.append(mat_material)
me_cube.use_remesh_preserve_volume = False
me_cube.use_remesh_preserve_attributes = False
me_cube.use_mirror_vertex_groups = False
me_cube.update()

# ---- objects
ob_cube = bpy.data.objects.new('Cube', me_cube)
ob_lamp = bpy.data.objects.new('Lamp', light_lamp)
ob_camera = bpy.data.objects.new('Camera', cam_camera)

# ---- transforms, parenting, visibility, modifiers, constraints
ob_cube.location = (0.0, 0.0, 0.0)
ob_cube.lock_rotations_4d = False
ob_cube.empty_display_type = 'ARROWS'
ob_cube.lineart.crease_threshold = 0.0
ob_lamp.location = (4.076, 1.005, 5.904)
ob_lamp.rotation_euler = (0.6503, 0.05522, 1.866)
ob_lamp.lock_rotations_4d = False
ob_lamp.empty_display_type = 'ARROWS'
ob_lamp.color = (0.0, 0.0, 0.0, 0.0)
ob_lamp.lineart.crease_threshold = 0.0
ob_camera.location = (7.481, -6.508, 5.344)
ob_camera.rotation_euler = (1.109, 0.01082, 0.8149)
ob_camera.lock_rotations_4d = False
ob_camera.empty_display_type = 'ARROWS'
ob_camera.color = (0.0, 0.0, 0.0, 0.0)
ob_camera.display_type = 'WIRE'
ob_camera.lineart.crease_threshold = 0.0

# ---- collection membership
col_collection_1.objects.link(ob_cube)
col_collection_1.objects.link(ob_lamp)
col_collection_1.objects.link(ob_camera)

# ---- scene / render settings (as saved in the file)
scene.camera = ob_camera
scene.frame_start = 1; scene.frame_end = 250; scene.frame_set(1)
scene.render.engine = 'BLENDER_EEVEE_NEXT'
scene.render.resolution_percentage = 50
scene.render.dither_intensity = 0.0
scene.cycles.use_denoising = False
scene.cycles.samples = 128
scene.cycles.sampling_pattern = 'TABULATED_SOBOL'
scene.cycles.light_sampling_threshold = 0.0
scene.cycles.use_adaptive_sampling = False
scene.cycles.use_light_tree = False
scene.cycles.blur_glossy = 0.0
scene.cycles.sample_clamp_indirect = 0.0
scene.view_settings.view_transform = 'Standard'
bpy.context.view_layer.update()

